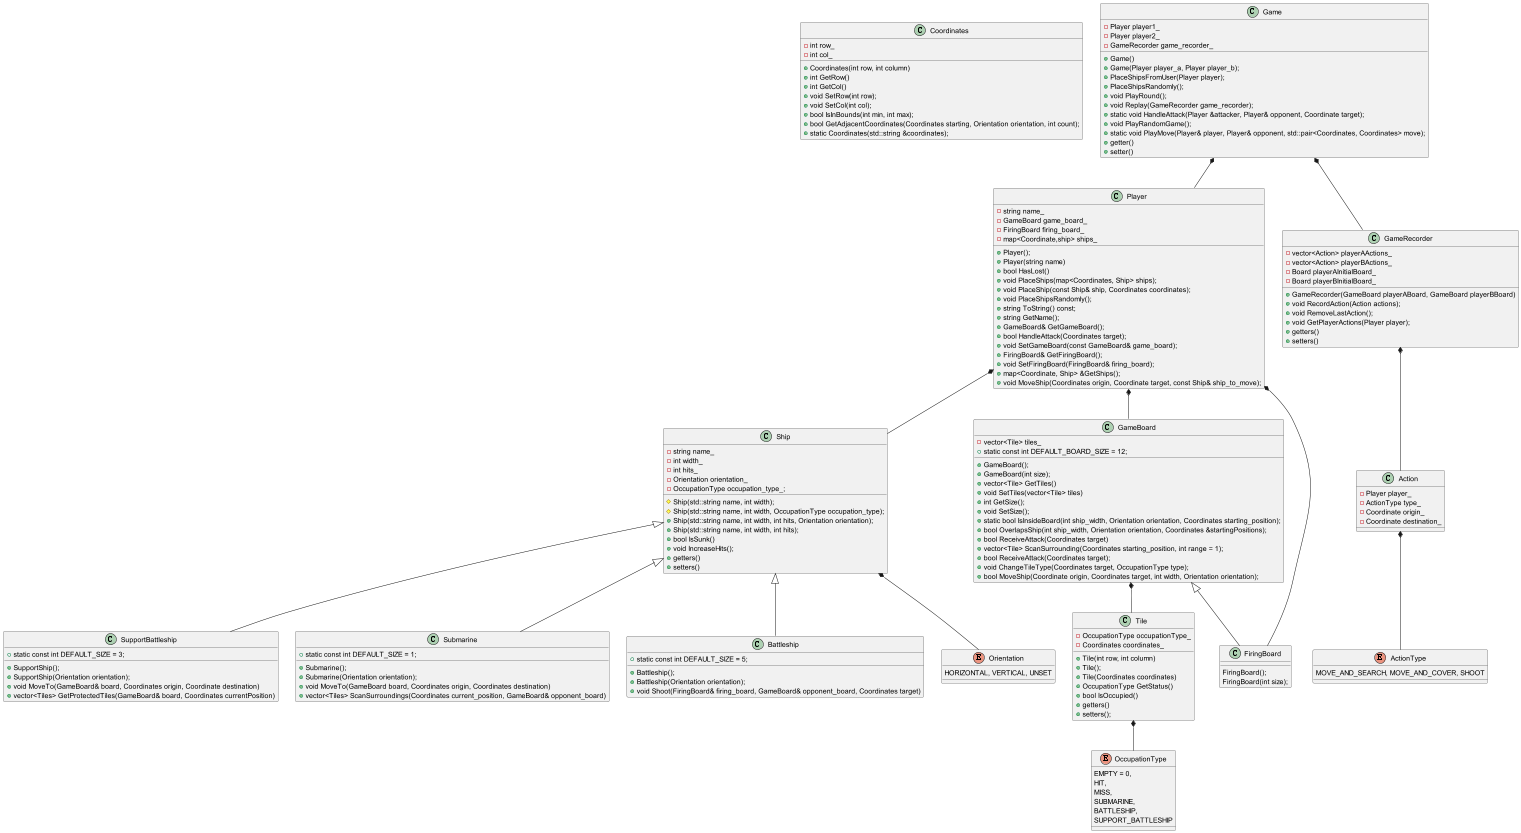

The diagram above was rendered by PlantUML. Its source (embedded in the PNG):
@startuml
class Coordinates {
 - int row_
- int col_
+ Coordinates(int row, int column)
+ int GetRow()
+ int GetCol()
+ void SetRow(int row);
+ void SetCol(int col);
+ bool IsInBounds(int min, int max);
+ bool GetAdjacentCoordinates(Coordinates starting, Orientation orientation, int count);
+ static Coordinates(std::string &coordinates);
}

enum OccupationType{
  EMPTY = 0,
  HIT,
  MISS,
  SUBMARINE,
  BATTLESHIP,
  SUPPORT_BATTLESHIP
}
class Tile {
    - OccupationType occupationType_
    - Coordinates coordinates_
    + Tile(int row, int column)
    + Tile();
    + Tile(Coordinates coordinates)
    + OccupationType GetStatus()
    + bool IsOccupied()
    + getters()
    + setters();
}

Ship <|-- SupportBattleship
Ship <|-- Submarine
Ship <|-- Battleship
Tile *-- OccupationType

class Ship {
    - string name_
    - int width_
    - int hits_
    - Orientation orientation_
    - OccupationType occupation_type_;
    # Ship(std::string name, int width);
    # Ship(std::string name, int width, OccupationType occupation_type);
    + Ship(std::string name, int width, int hits, Orientation orientation);
    + Ship(std::string name, int width, int hits);
    + bool IsSunk()
    + void IncreaseHits();
    + getters()
    + setters()
}

Ship *-- Orientation
enum Orientation{
    HORIZONTAL, VERTICAL, UNSET
}

class SupportBattleship {
    + static const int DEFAULT_SIZE = 3;
    + SupportShip();
    + SupportShip(Orientation orientation);
    + void MoveTo(GameBoard& board, Coordinates origin, Coordinate destination)
    + vector<Tiles> GetProtectedTiles(GameBoard& board, Coordinates currentPosition)
}
class Submarine{
    + static const int DEFAULT_SIZE = 1;
    + Submarine();
    + Submarine(Orientation orientation);
    + void MoveTo(GameBoard board, Coordinates origin, Coordinates destination)
    + vector<Tiles> ScanSurroundings(Coordinates current_position, GameBoard& opponent_board)
}
class Battleship {
    + static const int DEFAULT_SIZE = 5;
    + Battleship();
    + Battleship(Orientation orientation);
    + void Shoot(FiringBoard& firing_board, GameBoard& opponent_board, Coordinates target)
}

class GameBoard{
    - vector<Tile> tiles_
    + static const int DEFAULT_BOARD_SIZE = 12;
    + GameBoard();
    + GameBoard(int size);
    + vector<Tile> GetTiles()
    + void SetTiles(vector<Tile> tiles)
    + int GetSize();
    + void SetSize();
    + static bool IsInsideBoard(int ship_width, Orientation orientation, Coordinates starting_position);
    + bool OverlapsShip(int ship_width, Orientation orientation, Coordinates &startingPositions);
    + bool ReceiveAttack(Coordinates target)
    + vector<Tile> ScanSurrounding(Coordinates starting_position, int range = 1);
    + bool ReceiveAttack(Coordinates target);
    + void ChangeTileType(Coordinates target, OccupationType type);
    + bool MoveShip(Coordinate origin, Coordinates target, int width, Orientation orientation);
}
class FiringBoard{
    FiringBoard();
    FiringBoard(int size);
}

GameBoard *-- Tile
GameBoard <|-- FiringBoard



Player *-- FiringBoard
Player *-- GameBoard
Player *-- Ship

class Player{
    - string name_
    - GameBoard game_board_
    - FiringBoard firing_board_
    - map<Coordinate,ship> ships_
    + Player();
    + Player(string name)
    + bool HasLost()
    + void PlaceShips(map<Coordinates, Ship> ships);
    + void PlaceShip(const Ship& ship, Coordinates coordinates);
    + void PlaceShipsRandomly();
    + string ToString() const;
    + string GetName();
    + GameBoard& GetGameBoard();
    + bool HandleAttack(Coordinates target);
    + void SetGameBoard(const GameBoard& game_board);
    + FiringBoard& GetFiringBoard();
    + void SetFiringBoard(FiringBoard& firing_board);
    + map<Coordinate, Ship> &GetShips();
    + void MoveShip(Coordinates origin, Coordinate target, const Ship& ship_to_move);
}


class Game {
    - Player player1_
    - Player player2_
    - GameRecorder game_recorder_
    + Game()
    + Game(Player player_a, Player player_b);
    + PlaceShipsFromUser(Player player);
    + PlaceShipsRandomly();
    + void PlayRound();
    + void Replay(GameRecorder game_recorder);
    + static void HandleAttack(Player &attacker, Player& opponent, Coordinate target);
    + void PlayRandomGame();
    + static void PlayMove(Player& player, Player& opponent, std::pair<Coordinates, Coordinates> move);
    + getter()
    + setter()
}

class GameRecorder {
    - vector<Action> playerAActions_
    - vector<Action> playerBActions_
    - Board playerAInitialBoard_
    - Board playerBInitialBoard_
    + GameRecorder(GameBoard playerABoard, GameBoard playerBBoard)
    + void RecordAction(Action actions);
    + void RemoveLastAction();
    + void GetPlayerActions(Player player);
    + getters()
    + setters()
}

GameRecorder *-- Action
class Action {
    - Player player_
    - ActionType type_
    - Coordinate origin_
    - Coordinate destination_
}

Action *-- ActionType
enum ActionType {
    MOVE_AND_SEARCH, MOVE_AND_COVER, SHOOT
}

Game *-- Player
Game *-- GameRecorder

@enduml